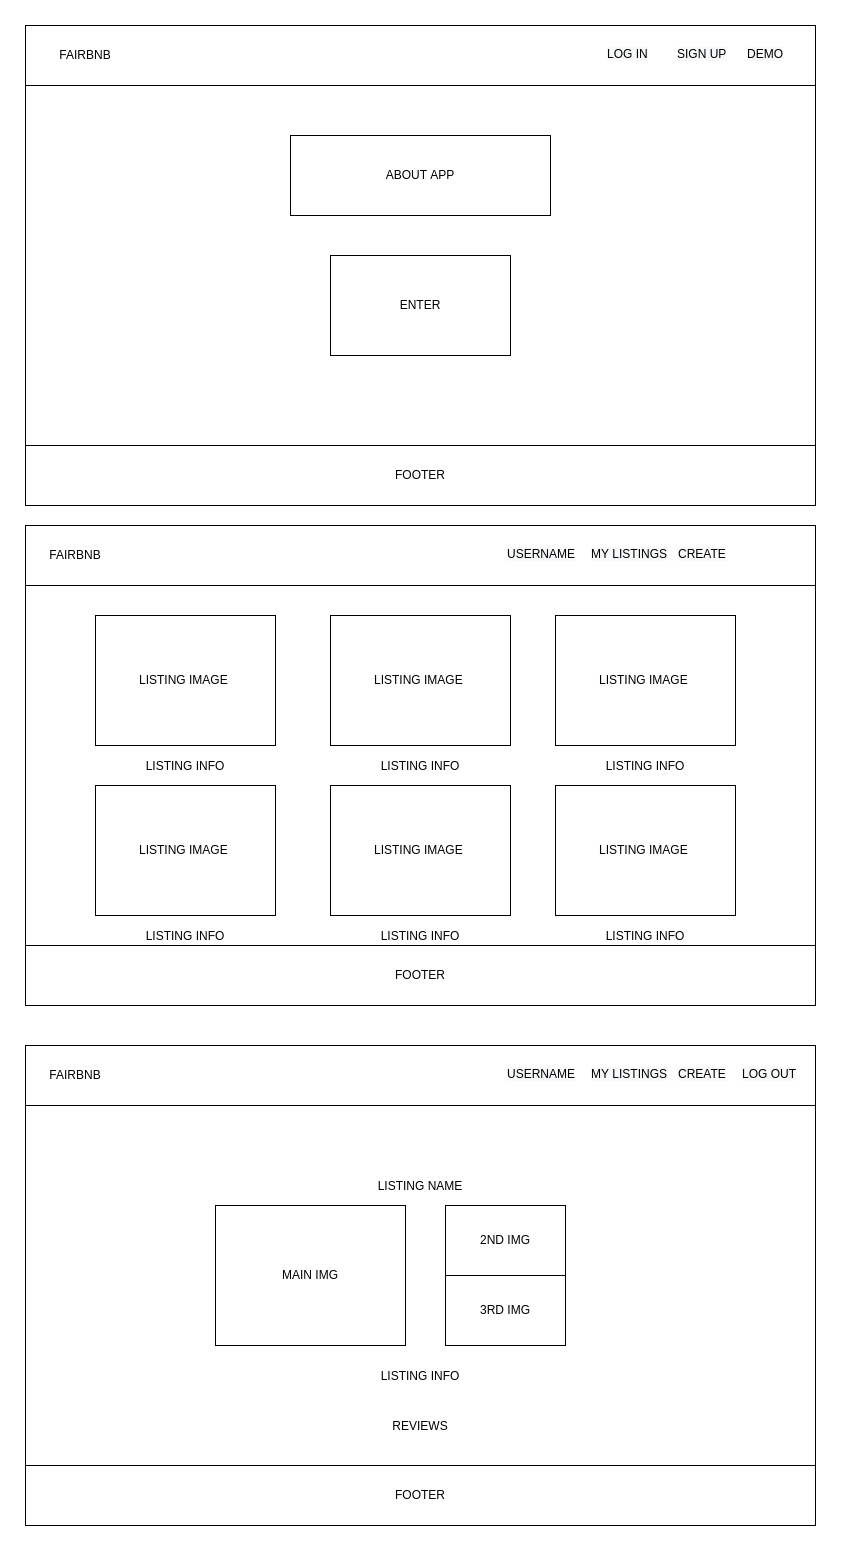

The diagram above was exported from draw.io. Its source (the exported page's mxGraphModel, read from the mxfile embedded in the PNG):
<mxGraphModel dx="1422" dy="740" grid="1" gridSize="10" guides="1" tooltips="1" connect="1" arrows="1" fold="1" page="1" pageScale="1" pageWidth="850" pageHeight="1100" background="none" math="0" shadow="0">
  <root>
    <mxCell id="0" />
    <mxCell id="1" parent="0" />
    <mxCell id="bSJ6x17P9Q4J_udN5gAs-1" value="" style="rounded=0;whiteSpace=wrap;html=1;" parent="1" vertex="1">
      <mxGeometry x="30" y="110" width="790" height="480" as="geometry" />
    </mxCell>
    <mxCell id="bSJ6x17P9Q4J_udN5gAs-2" value="" style="rounded=0;whiteSpace=wrap;html=1;" parent="1" vertex="1">
      <mxGeometry x="30" y="110" width="790" height="60" as="geometry" />
    </mxCell>
    <mxCell id="bSJ6x17P9Q4J_udN5gAs-3" value="FOOTER" style="rounded=0;whiteSpace=wrap;html=1;" parent="1" vertex="1">
      <mxGeometry x="30" y="530" width="790" height="60" as="geometry" />
    </mxCell>
    <mxCell id="bSJ6x17P9Q4J_udN5gAs-4" value="ABOUT APP" style="rounded=0;whiteSpace=wrap;html=1;" parent="1" vertex="1">
      <mxGeometry x="295" y="220" width="260" height="80" as="geometry" />
    </mxCell>
    <mxCell id="bSJ6x17P9Q4J_udN5gAs-5" value="ENTER" style="rounded=0;whiteSpace=wrap;html=1;" parent="1" vertex="1">
      <mxGeometry x="335" y="340" width="180" height="100" as="geometry" />
    </mxCell>
    <mxCell id="bSJ6x17P9Q4J_udN5gAs-11" value="FAIRBNB" style="text;html=1;strokeColor=none;fillColor=none;align=center;verticalAlign=middle;whiteSpace=wrap;rounded=0;" parent="1" vertex="1">
      <mxGeometry x="60" y="125" width="60" height="30" as="geometry" />
    </mxCell>
    <mxCell id="bSJ6x17P9Q4J_udN5gAs-12" value="&lt;span style=&quot;color: rgb(0 , 0 , 0) ; font-family: &amp;#34;helvetica&amp;#34; ; font-size: 12px ; font-style: normal ; font-weight: 400 ; letter-spacing: normal ; text-align: center ; text-indent: 0px ; text-transform: none ; word-spacing: 0px ; background-color: rgb(248 , 249 , 250) ; display: inline ; float: none&quot;&gt;LOG IN&lt;/span&gt;" style="text;whiteSpace=wrap;html=1;" parent="1" vertex="1">
      <mxGeometry x="610" y="125" width="50" height="30" as="geometry" />
    </mxCell>
    <mxCell id="bSJ6x17P9Q4J_udN5gAs-13" value="&lt;span style=&quot;color: rgb(0 , 0 , 0) ; font-family: &amp;#34;helvetica&amp;#34; ; font-size: 12px ; font-style: normal ; font-weight: 400 ; letter-spacing: normal ; text-align: center ; text-indent: 0px ; text-transform: none ; word-spacing: 0px ; background-color: rgb(248 , 249 , 250) ; display: inline ; float: none&quot;&gt;SIGN UP&lt;/span&gt;" style="text;whiteSpace=wrap;html=1;" parent="1" vertex="1">
      <mxGeometry x="680" y="125" width="80" height="30" as="geometry" />
    </mxCell>
    <mxCell id="bSJ6x17P9Q4J_udN5gAs-14" value="&lt;span style=&quot;color: rgb(0 , 0 , 0) ; font-family: &amp;#34;helvetica&amp;#34; ; font-size: 12px ; font-style: normal ; font-weight: 400 ; letter-spacing: normal ; text-align: center ; text-indent: 0px ; text-transform: none ; word-spacing: 0px ; background-color: rgb(248 , 249 , 250) ; display: inline ; float: none&quot;&gt;DEMO&lt;/span&gt;" style="text;whiteSpace=wrap;html=1;" parent="1" vertex="1">
      <mxGeometry x="750" y="125" width="80" height="30" as="geometry" />
    </mxCell>
    <mxCell id="bSJ6x17P9Q4J_udN5gAs-53" value="" style="rounded=0;whiteSpace=wrap;html=1;" parent="1" vertex="1">
      <mxGeometry x="30" y="610" width="790" height="480" as="geometry" />
    </mxCell>
    <mxCell id="bSJ6x17P9Q4J_udN5gAs-54" value="" style="rounded=0;whiteSpace=wrap;html=1;" parent="1" vertex="1">
      <mxGeometry x="30" y="610" width="790" height="60" as="geometry" />
    </mxCell>
    <mxCell id="bSJ6x17P9Q4J_udN5gAs-55" value="FOOTER" style="rounded=0;whiteSpace=wrap;html=1;" parent="1" vertex="1">
      <mxGeometry x="30" y="1030" width="790" height="60" as="geometry" />
    </mxCell>
    <mxCell id="bSJ6x17P9Q4J_udN5gAs-56" value="FAIRBNB" style="text;html=1;strokeColor=none;fillColor=none;align=center;verticalAlign=middle;whiteSpace=wrap;rounded=0;" parent="1" vertex="1">
      <mxGeometry x="50" y="625" width="60" height="30" as="geometry" />
    </mxCell>
    <mxCell id="bSJ6x17P9Q4J_udN5gAs-57" value="&lt;span style=&quot;color: rgb(0 , 0 , 0) ; font-family: &amp;#34;helvetica&amp;#34; ; font-size: 12px ; font-style: normal ; font-weight: 400 ; letter-spacing: normal ; text-align: center ; text-indent: 0px ; text-transform: none ; word-spacing: 0px ; background-color: rgb(248 , 249 , 250) ; display: inline ; float: none&quot;&gt;USERNAME&lt;/span&gt;" style="text;whiteSpace=wrap;html=1;" parent="1" vertex="1">
      <mxGeometry x="510" y="625" width="50" height="30" as="geometry" />
    </mxCell>
    <mxCell id="bSJ6x17P9Q4J_udN5gAs-58" value="&lt;span style=&quot;color: rgb(0 , 0 , 0) ; font-family: &amp;#34;helvetica&amp;#34; ; font-size: 12px ; font-style: normal ; font-weight: 400 ; letter-spacing: normal ; text-align: center ; text-indent: 0px ; text-transform: none ; word-spacing: 0px ; background-color: rgb(248 , 249 , 250) ; display: inline ; float: none&quot;&gt;MY LISTINGS&lt;/span&gt;" style="text;whiteSpace=wrap;html=1;" parent="1" vertex="1">
      <mxGeometry x="594" y="625" width="80" height="30" as="geometry" />
    </mxCell>
    <mxCell id="bSJ6x17P9Q4J_udN5gAs-59" value="&lt;span style=&quot;color: rgb(0 , 0 , 0) ; font-family: &amp;#34;helvetica&amp;#34; ; font-size: 12px ; font-style: normal ; font-weight: 400 ; letter-spacing: normal ; text-align: center ; text-indent: 0px ; text-transform: none ; word-spacing: 0px ; background-color: rgb(248 , 249 , 250) ; display: inline ; float: none&quot;&gt;CREATE&lt;/span&gt;" style="text;whiteSpace=wrap;html=1;" parent="1" vertex="1">
      <mxGeometry x="681" y="625" width="80" height="30" as="geometry" />
    </mxCell>
    <mxCell id="bSJ6x17P9Q4J_udN5gAs-60" value="LISTING IMAGE&amp;nbsp;" style="rounded=0;whiteSpace=wrap;html=1;" parent="1" vertex="1">
      <mxGeometry x="560" y="700" width="180" height="130" as="geometry" />
    </mxCell>
    <mxCell id="bSJ6x17P9Q4J_udN5gAs-61" value="LISTING INFO" style="rounded=0;whiteSpace=wrap;html=1;" parent="1" vertex="1">
      <mxGeometry x="590" y="850" width="120" as="geometry" />
    </mxCell>
    <mxCell id="bSJ6x17P9Q4J_udN5gAs-62" value="LISTING IMAGE&amp;nbsp;" style="rounded=0;whiteSpace=wrap;html=1;" parent="1" vertex="1">
      <mxGeometry x="335" y="700" width="180" height="130" as="geometry" />
    </mxCell>
    <mxCell id="bSJ6x17P9Q4J_udN5gAs-63" value="LISTING INFO" style="rounded=0;whiteSpace=wrap;html=1;" parent="1" vertex="1">
      <mxGeometry x="365" y="850" width="120" as="geometry" />
    </mxCell>
    <mxCell id="bSJ6x17P9Q4J_udN5gAs-64" value="LISTING IMAGE&amp;nbsp;" style="rounded=0;whiteSpace=wrap;html=1;" parent="1" vertex="1">
      <mxGeometry x="100" y="700" width="180" height="130" as="geometry" />
    </mxCell>
    <mxCell id="bSJ6x17P9Q4J_udN5gAs-65" value="LISTING INFO" style="rounded=0;whiteSpace=wrap;html=1;" parent="1" vertex="1">
      <mxGeometry x="130" y="850" width="120" as="geometry" />
    </mxCell>
    <mxCell id="bSJ6x17P9Q4J_udN5gAs-66" value="LISTING IMAGE&amp;nbsp;" style="rounded=0;whiteSpace=wrap;html=1;" parent="1" vertex="1">
      <mxGeometry x="100" y="870" width="180" height="130" as="geometry" />
    </mxCell>
    <mxCell id="bSJ6x17P9Q4J_udN5gAs-67" value="LISTING INFO" style="rounded=0;whiteSpace=wrap;html=1;" parent="1" vertex="1">
      <mxGeometry x="130" y="1020" width="120" as="geometry" />
    </mxCell>
    <mxCell id="bSJ6x17P9Q4J_udN5gAs-68" value="LISTING IMAGE&amp;nbsp;" style="rounded=0;whiteSpace=wrap;html=1;" parent="1" vertex="1">
      <mxGeometry x="335" y="870" width="180" height="130" as="geometry" />
    </mxCell>
    <mxCell id="bSJ6x17P9Q4J_udN5gAs-69" value="LISTING INFO" style="rounded=0;whiteSpace=wrap;html=1;" parent="1" vertex="1">
      <mxGeometry x="365" y="1020" width="120" as="geometry" />
    </mxCell>
    <mxCell id="bSJ6x17P9Q4J_udN5gAs-70" value="LISTING IMAGE&amp;nbsp;" style="rounded=0;whiteSpace=wrap;html=1;" parent="1" vertex="1">
      <mxGeometry x="560" y="870" width="180" height="130" as="geometry" />
    </mxCell>
    <mxCell id="bSJ6x17P9Q4J_udN5gAs-71" value="LISTING INFO" style="rounded=0;whiteSpace=wrap;html=1;" parent="1" vertex="1">
      <mxGeometry x="590" y="1020" width="120" as="geometry" />
    </mxCell>
    <mxCell id="bSJ6x17P9Q4J_udN5gAs-77" value="" style="rounded=0;whiteSpace=wrap;html=1;" parent="1" vertex="1">
      <mxGeometry x="30" y="1130" width="790" height="480" as="geometry" />
    </mxCell>
    <mxCell id="bSJ6x17P9Q4J_udN5gAs-78" value="" style="rounded=0;whiteSpace=wrap;html=1;" parent="1" vertex="1">
      <mxGeometry x="30" y="1130" width="790" height="60" as="geometry" />
    </mxCell>
    <mxCell id="bSJ6x17P9Q4J_udN5gAs-79" value="FOOTER" style="rounded=0;whiteSpace=wrap;html=1;" parent="1" vertex="1">
      <mxGeometry x="30" y="1550" width="790" height="60" as="geometry" />
    </mxCell>
    <mxCell id="bSJ6x17P9Q4J_udN5gAs-80" value="FAIRBNB" style="text;html=1;strokeColor=none;fillColor=none;align=center;verticalAlign=middle;whiteSpace=wrap;rounded=0;" parent="1" vertex="1">
      <mxGeometry x="50" y="1145" width="60" height="30" as="geometry" />
    </mxCell>
    <mxCell id="bSJ6x17P9Q4J_udN5gAs-81" value="&lt;span style=&quot;color: rgb(0 , 0 , 0) ; font-family: &amp;#34;helvetica&amp;#34; ; font-size: 12px ; font-style: normal ; font-weight: 400 ; letter-spacing: normal ; text-align: center ; text-indent: 0px ; text-transform: none ; word-spacing: 0px ; background-color: rgb(248 , 249 , 250) ; display: inline ; float: none&quot;&gt;USERNAME&lt;/span&gt;" style="text;whiteSpace=wrap;html=1;" parent="1" vertex="1">
      <mxGeometry x="510" y="1145" width="50" height="30" as="geometry" />
    </mxCell>
    <mxCell id="bSJ6x17P9Q4J_udN5gAs-82" value="&lt;span style=&quot;color: rgb(0 , 0 , 0) ; font-family: &amp;#34;helvetica&amp;#34; ; font-size: 12px ; font-style: normal ; font-weight: 400 ; letter-spacing: normal ; text-align: center ; text-indent: 0px ; text-transform: none ; word-spacing: 0px ; background-color: rgb(248 , 249 , 250) ; display: inline ; float: none&quot;&gt;MY LISTINGS&lt;/span&gt;" style="text;whiteSpace=wrap;html=1;" parent="1" vertex="1">
      <mxGeometry x="594" y="1145" width="80" height="30" as="geometry" />
    </mxCell>
    <mxCell id="bSJ6x17P9Q4J_udN5gAs-83" value="&lt;span style=&quot;color: rgb(0 , 0 , 0) ; font-family: &amp;#34;helvetica&amp;#34; ; font-size: 12px ; font-style: normal ; font-weight: 400 ; letter-spacing: normal ; text-align: center ; text-indent: 0px ; text-transform: none ; word-spacing: 0px ; background-color: rgb(248 , 249 , 250) ; display: inline ; float: none&quot;&gt;CREATE&lt;/span&gt;" style="text;whiteSpace=wrap;html=1;" parent="1" vertex="1">
      <mxGeometry x="681" y="1145" width="80" height="30" as="geometry" />
    </mxCell>
    <mxCell id="bSJ6x17P9Q4J_udN5gAs-84" value="&lt;span style=&quot;color: rgb(0 , 0 , 0) ; font-family: &amp;#34;helvetica&amp;#34; ; font-size: 12px ; font-style: normal ; font-weight: 400 ; letter-spacing: normal ; text-align: center ; text-indent: 0px ; text-transform: none ; word-spacing: 0px ; background-color: rgb(248 , 249 , 250) ; display: inline ; float: none&quot;&gt;LOG OUT&lt;/span&gt;" style="text;whiteSpace=wrap;html=1;" parent="1" vertex="1">
      <mxGeometry x="745" y="1145" width="80" height="30" as="geometry" />
    </mxCell>
    <mxCell id="bSJ6x17P9Q4J_udN5gAs-85" value="MAIN IMG" style="rounded=0;whiteSpace=wrap;html=1;" parent="1" vertex="1">
      <mxGeometry x="220" y="1290" width="190" height="140" as="geometry" />
    </mxCell>
    <mxCell id="bSJ6x17P9Q4J_udN5gAs-86" value="LISTING INFO" style="rounded=0;whiteSpace=wrap;html=1;" parent="1" vertex="1">
      <mxGeometry x="365" y="1460" width="120" as="geometry" />
    </mxCell>
    <mxCell id="bSJ6x17P9Q4J_udN5gAs-87" value="LISTING NAME" style="rounded=0;whiteSpace=wrap;html=1;" parent="1" vertex="1">
      <mxGeometry x="365" y="1270" width="120" as="geometry" />
    </mxCell>
    <mxCell id="bSJ6x17P9Q4J_udN5gAs-88" value="2ND IMG" style="rounded=0;whiteSpace=wrap;html=1;" parent="1" vertex="1">
      <mxGeometry x="450" y="1290" width="120" height="70" as="geometry" />
    </mxCell>
    <mxCell id="bSJ6x17P9Q4J_udN5gAs-89" value="3RD IMG" style="rounded=0;whiteSpace=wrap;html=1;" parent="1" vertex="1">
      <mxGeometry x="450" y="1360" width="120" height="70" as="geometry" />
    </mxCell>
    <mxCell id="bSJ6x17P9Q4J_udN5gAs-90" value="REVIEWS" style="rounded=0;whiteSpace=wrap;html=1;" parent="1" vertex="1">
      <mxGeometry x="365" y="1510" width="120" as="geometry" />
    </mxCell>
  </root>
</mxGraphModel>